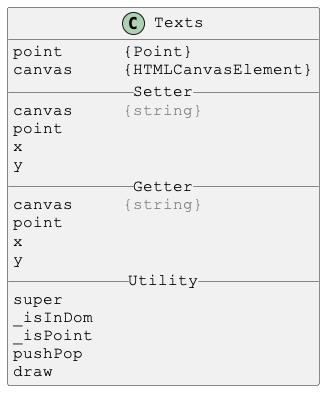

The diagram above was rendered by PlantUML. Its source (embedded in the PNG):
@startuml

skinparam DefaultFontSize 16
skinparam DefaultFontName Courier New

class Texts {
point      {Point}
canvas     {HTMLCanvasElement}
__ Setter __
canvas     <color:gray>{string}</color>
point
x
y
__ Getter __
canvas     <color:gray>{string}</color>
point
x
y
__ Utility __
super
_isInDom
_isPoint
pushPop
draw
}

@enduml